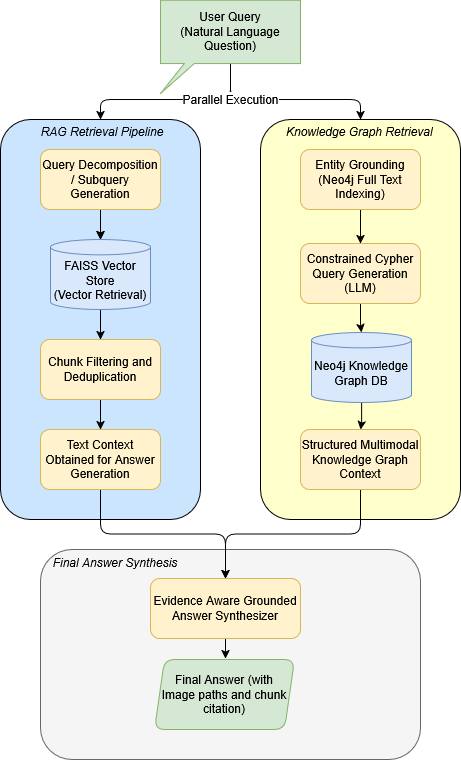

The diagram above was exported from draw.io. Its source (the exported page's mxGraphModel, read from the mxfile embedded in the PNG):
<mxGraphModel dx="1019" dy="850" grid="1" gridSize="10" guides="1" tooltips="1" connect="1" arrows="1" fold="1" page="1" pageScale="1" pageWidth="850" pageHeight="1100" math="0" shadow="0">
  <root>
    <mxCell id="0" />
    <mxCell id="1" parent="0" />
    <mxCell id="Zg1LOrsImFcUwQ0xQT4m-28" parent="1" style="rounded=1;whiteSpace=wrap;html=1;fillColor=#f5f5f5;strokeColor=#666666;fontColor=#333333;" value="" vertex="1">
      <mxGeometry height="210" width="380" x="220" y="580" as="geometry" />
    </mxCell>
    <mxCell id="Zg1LOrsImFcUwQ0xQT4m-2" parent="1" style="rounded=1;whiteSpace=wrap;html=1;fillColor=#CCE5FF;" value="" vertex="1">
      <mxGeometry height="400" width="200" x="180" y="150" as="geometry" />
    </mxCell>
    <mxCell id="Zg1LOrsImFcUwQ0xQT4m-31" edge="1" parent="1" source="Zg1LOrsImFcUwQ0xQT4m-1" style="edgeStyle=orthogonalEdgeStyle;rounded=1;orthogonalLoop=1;jettySize=auto;html=1;entryX=0.5;entryY=0;entryDx=0;entryDy=0;fontFamily=Helvetica;fontSize=12;fontColor=default;curved=0;" target="Zg1LOrsImFcUwQ0xQT4m-2">
      <mxGeometry relative="1" as="geometry">
        <Array as="points">
          <mxPoint x="410" y="130" />
          <mxPoint x="280" y="130" />
        </Array>
      </mxGeometry>
    </mxCell>
    <mxCell id="Zg1LOrsImFcUwQ0xQT4m-32" edge="1" parent="1" source="Zg1LOrsImFcUwQ0xQT4m-1" style="edgeStyle=orthogonalEdgeStyle;rounded=1;orthogonalLoop=1;jettySize=auto;html=1;entryX=0.5;entryY=0;entryDx=0;entryDy=0;fontFamily=Helvetica;fontSize=12;fontColor=default;curved=0;" target="Zg1LOrsImFcUwQ0xQT4m-12">
      <mxGeometry relative="1" as="geometry">
        <Array as="points">
          <mxPoint x="410" y="130" />
          <mxPoint x="540" y="130" />
        </Array>
      </mxGeometry>
    </mxCell>
    <mxCell id="Zg1LOrsImFcUwQ0xQT4m-33" connectable="0" parent="Zg1LOrsImFcUwQ0xQT4m-32" style="edgeLabel;html=1;align=center;verticalAlign=middle;resizable=0;points=[];rounded=1;strokeColor=default;fontFamily=Helvetica;fontSize=12;fontColor=default;fillColor=default;" value="Parallel Execution" vertex="1">
      <mxGeometry relative="1" x="-0.6249" y="-1" as="geometry">
        <mxPoint as="offset" />
      </mxGeometry>
    </mxCell>
    <mxCell id="Zg1LOrsImFcUwQ0xQT4m-1" parent="1" style="shape=callout;whiteSpace=wrap;html=1;perimeter=calloutPerimeter;size=30;position=0.17;position2=0;base=10;flipH=0;fillColor=#d5e8d4;strokeColor=#82b366;" value="&lt;div&gt;User Query&lt;/div&gt;&lt;div&gt;(Natural Language Question)&lt;/div&gt;" vertex="1">
      <mxGeometry height="93.33" width="140" x="340" y="30.67" as="geometry" />
    </mxCell>
    <mxCell id="Zg1LOrsImFcUwQ0xQT4m-5" edge="1" parent="1" source="Zg1LOrsImFcUwQ0xQT4m-3" style="edgeStyle=orthogonalEdgeStyle;rounded=0;orthogonalLoop=1;jettySize=auto;html=1;" target="Zg1LOrsImFcUwQ0xQT4m-4" value="">
      <mxGeometry relative="1" as="geometry" />
    </mxCell>
    <mxCell id="Zg1LOrsImFcUwQ0xQT4m-6" edge="1" parent="1" source="Zg1LOrsImFcUwQ0xQT4m-3" style="edgeStyle=orthogonalEdgeStyle;rounded=0;orthogonalLoop=1;jettySize=auto;html=1;" target="Zg1LOrsImFcUwQ0xQT4m-4" value="">
      <mxGeometry relative="1" as="geometry" />
    </mxCell>
    <mxCell id="Zg1LOrsImFcUwQ0xQT4m-3" parent="1" style="rounded=1;whiteSpace=wrap;html=1;fillColor=#fff2cc;strokeColor=#d6b656;" value="Query Decomposition / Subquery Generation" vertex="1">
      <mxGeometry height="60" width="120" x="220" y="180" as="geometry" />
    </mxCell>
    <mxCell id="Zg1LOrsImFcUwQ0xQT4m-10" edge="1" parent="1" source="Zg1LOrsImFcUwQ0xQT4m-4" style="edgeStyle=orthogonalEdgeStyle;rounded=0;orthogonalLoop=1;jettySize=auto;html=1;fontFamily=Helvetica;fontSize=12;fontColor=default;" target="Zg1LOrsImFcUwQ0xQT4m-8" value="">
      <mxGeometry relative="1" as="geometry" />
    </mxCell>
    <mxCell id="Zg1LOrsImFcUwQ0xQT4m-4" parent="1" style="shape=cylinder3;whiteSpace=wrap;html=1;boundedLbl=1;backgroundOutline=1;size=7.636374733664752;fillColor=#dae8fc;strokeColor=#6c8ebf;" value="&lt;div&gt;FAISS Vector Store&lt;/div&gt;&lt;div&gt;(Vector Retrieval)&lt;/div&gt;" vertex="1">
      <mxGeometry height="70" width="100" x="230" y="270" as="geometry" />
    </mxCell>
    <mxCell id="Zg1LOrsImFcUwQ0xQT4m-11" edge="1" parent="1" source="Zg1LOrsImFcUwQ0xQT4m-8" style="edgeStyle=orthogonalEdgeStyle;rounded=0;orthogonalLoop=1;jettySize=auto;html=1;fontFamily=Helvetica;fontSize=12;fontColor=default;" target="Zg1LOrsImFcUwQ0xQT4m-9" value="">
      <mxGeometry relative="1" as="geometry" />
    </mxCell>
    <mxCell id="Zg1LOrsImFcUwQ0xQT4m-8" parent="1" style="rounded=1;whiteSpace=wrap;html=1;fillColor=#fff2cc;strokeColor=#d6b656;" value="Chunk Filtering and Deduplication" vertex="1">
      <mxGeometry height="60" width="120" x="220" y="370" as="geometry" />
    </mxCell>
    <mxCell id="Zg1LOrsImFcUwQ0xQT4m-35" edge="1" parent="1" source="Zg1LOrsImFcUwQ0xQT4m-9" style="edgeStyle=orthogonalEdgeStyle;rounded=1;orthogonalLoop=1;jettySize=auto;html=1;fontFamily=Helvetica;fontSize=12;fontColor=default;curved=0;" target="Zg1LOrsImFcUwQ0xQT4m-29">
      <mxGeometry relative="1" as="geometry" />
    </mxCell>
    <mxCell id="Zg1LOrsImFcUwQ0xQT4m-9" parent="1" style="rounded=1;whiteSpace=wrap;html=1;fillColor=#fff2cc;strokeColor=#d6b656;" value="Text Context Obtained for Answer Generation" vertex="1">
      <mxGeometry height="60" width="120" x="220" y="460" as="geometry" />
    </mxCell>
    <mxCell id="Zg1LOrsImFcUwQ0xQT4m-12" parent="1" style="rounded=1;whiteSpace=wrap;html=1;fillColor=#FFFFCC;fillStyle=auto;" value="" vertex="1">
      <mxGeometry height="400" width="200" x="440" y="150" as="geometry" />
    </mxCell>
    <mxCell id="Zg1LOrsImFcUwQ0xQT4m-42" edge="1" parent="1" source="Zg1LOrsImFcUwQ0xQT4m-15" style="edgeStyle=orthogonalEdgeStyle;rounded=0;orthogonalLoop=1;jettySize=auto;html=1;fontFamily=Helvetica;fontSize=12;fontColor=default;" target="Zg1LOrsImFcUwQ0xQT4m-22" value="">
      <mxGeometry relative="1" as="geometry" />
    </mxCell>
    <mxCell id="Zg1LOrsImFcUwQ0xQT4m-15" parent="1" style="rounded=1;whiteSpace=wrap;html=1;fillColor=#fff2cc;strokeColor=#d6b656;" value="Entity Grounding (Neo4j Full Text Indexing)" vertex="1">
      <mxGeometry height="60" width="120" x="480" y="180" as="geometry" />
    </mxCell>
    <mxCell id="Zg1LOrsImFcUwQ0xQT4m-36" edge="1" parent="1" source="Zg1LOrsImFcUwQ0xQT4m-20" style="edgeStyle=orthogonalEdgeStyle;rounded=1;orthogonalLoop=1;jettySize=auto;html=1;fontFamily=Helvetica;fontSize=12;fontColor=default;curved=0;" target="Zg1LOrsImFcUwQ0xQT4m-29">
      <mxGeometry relative="1" as="geometry" />
    </mxCell>
    <mxCell id="Zg1LOrsImFcUwQ0xQT4m-20" parent="1" style="rounded=1;whiteSpace=wrap;html=1;fillColor=#fff2cc;strokeColor=#d6b656;" value="Structured Multimodal Knowledge Graph Context" vertex="1">
      <mxGeometry height="60" width="120" x="480" y="460" as="geometry" />
    </mxCell>
    <mxCell id="Zg1LOrsImFcUwQ0xQT4m-26" edge="1" parent="1" source="Zg1LOrsImFcUwQ0xQT4m-22" style="edgeStyle=orthogonalEdgeStyle;rounded=0;orthogonalLoop=1;jettySize=auto;html=1;fontFamily=Helvetica;fontSize=12;fontColor=default;" target="Zg1LOrsImFcUwQ0xQT4m-23" value="">
      <mxGeometry relative="1" as="geometry" />
    </mxCell>
    <mxCell id="Zg1LOrsImFcUwQ0xQT4m-22" parent="1" style="rounded=1;whiteSpace=wrap;html=1;fillColor=#fff2cc;strokeColor=#d6b656;" value="Constrained Cypher Query Generation (LLM)" vertex="1">
      <mxGeometry height="60" width="120" x="480" y="274" as="geometry" />
    </mxCell>
    <mxCell id="Zg1LOrsImFcUwQ0xQT4m-27" edge="1" parent="1" source="Zg1LOrsImFcUwQ0xQT4m-23" style="edgeStyle=orthogonalEdgeStyle;rounded=0;orthogonalLoop=1;jettySize=auto;html=1;fontFamily=Helvetica;fontSize=12;fontColor=default;" target="Zg1LOrsImFcUwQ0xQT4m-20" value="">
      <mxGeometry relative="1" as="geometry" />
    </mxCell>
    <mxCell id="Zg1LOrsImFcUwQ0xQT4m-23" parent="1" style="shape=cylinder3;whiteSpace=wrap;html=1;boundedLbl=1;backgroundOutline=1;size=7.636374733664752;fillColor=#dae8fc;strokeColor=#6c8ebf;" value="Neo4j Knowledge Graph DB" vertex="1">
      <mxGeometry height="70" width="100" x="491" y="363" as="geometry" />
    </mxCell>
    <mxCell id="Zg1LOrsImFcUwQ0xQT4m-37" edge="1" parent="1" source="Zg1LOrsImFcUwQ0xQT4m-29" style="edgeStyle=orthogonalEdgeStyle;rounded=0;orthogonalLoop=1;jettySize=auto;html=1;fontFamily=Helvetica;fontSize=12;fontColor=default;" target="Zg1LOrsImFcUwQ0xQT4m-30" value="">
      <mxGeometry relative="1" as="geometry" />
    </mxCell>
    <mxCell id="Zg1LOrsImFcUwQ0xQT4m-29" parent="1" style="rounded=1;whiteSpace=wrap;html=1;fillColor=#fff2cc;strokeColor=#d6b656;" value="Evidence Aware Grounded Answer Synthesizer" vertex="1">
      <mxGeometry height="60" width="150" x="330" y="609" as="geometry" />
    </mxCell>
    <mxCell id="Zg1LOrsImFcUwQ0xQT4m-30" parent="1" style="shape=parallelogram;perimeter=parallelogramPerimeter;whiteSpace=wrap;html=1;fixedSize=1;rounded=1;strokeColor=#82b366;align=center;verticalAlign=middle;fontFamily=Helvetica;fontSize=12;fillColor=#d5e8d4;size=10;spacing=2;spacingLeft=6;spacingBottom=0;spacingRight=6;" value="Final Answer (with Image paths and chunk citation)" vertex="1">
      <mxGeometry height="70" width="140" x="334" y="690" as="geometry" />
    </mxCell>
    <mxCell id="Zg1LOrsImFcUwQ0xQT4m-38" parent="1" style="text;html=1;whiteSpace=wrap;strokeColor=none;fillColor=none;align=center;verticalAlign=middle;rounded=0;fontFamily=Helvetica;fontSize=12;fontColor=default;" value="&lt;i&gt;RAG Retrieval Pipeline&lt;/i&gt;" vertex="1">
      <mxGeometry height="16" width="140" x="212" y="154" as="geometry" />
    </mxCell>
    <mxCell id="Zg1LOrsImFcUwQ0xQT4m-39" parent="1" style="text;html=1;whiteSpace=wrap;strokeColor=none;fillColor=none;align=center;verticalAlign=middle;rounded=0;fontFamily=Helvetica;fontSize=12;fontColor=default;" value="&lt;i&gt;Knowledge Graph Retrieval&amp;nbsp;&lt;/i&gt;" vertex="1">
      <mxGeometry height="16" width="170" x="456" y="154" as="geometry" />
    </mxCell>
    <mxCell id="Zg1LOrsImFcUwQ0xQT4m-40" parent="1" style="text;html=1;whiteSpace=wrap;strokeColor=none;fillColor=none;align=center;verticalAlign=middle;rounded=0;fontFamily=Helvetica;fontSize=12;fontColor=default;" value="&lt;i&gt;Final Answer Synthesis&lt;/i&gt;" vertex="1">
      <mxGeometry height="17" width="170" x="210" y="584" as="geometry" />
    </mxCell>
  </root>
</mxGraphModel>